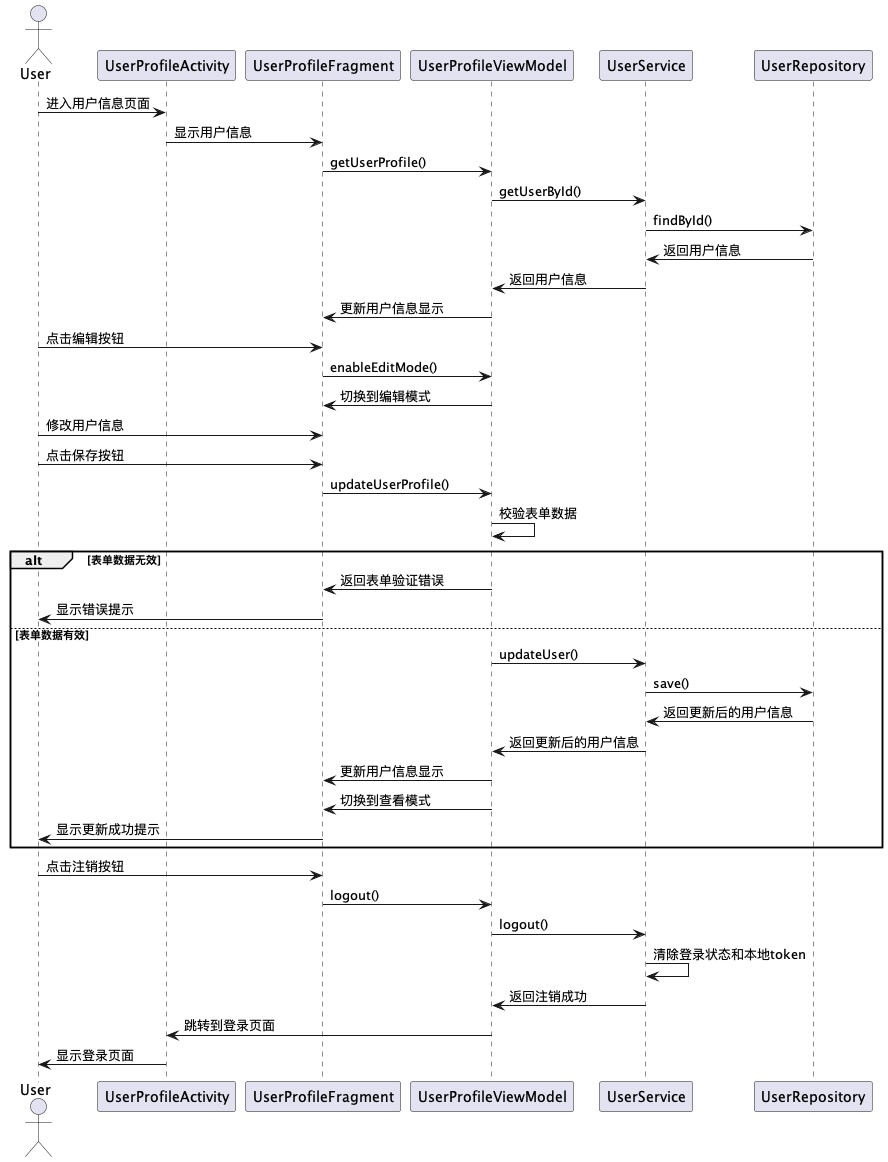

The diagram above was rendered by PlantUML. Its source (embedded in the PNG):
@startuml
actor User
participant UserProfileActivity
participant UserProfileFragment
participant UserProfileViewModel
participant UserService
participant UserRepository

User -> UserProfileActivity: 进入用户信息页面
UserProfileActivity -> UserProfileFragment: 显示用户信息

UserProfileFragment -> UserProfileViewModel: getUserProfile()
UserProfileViewModel -> UserService: getUserById()
UserService -> UserRepository: findById()
UserRepository -> UserService: 返回用户信息
UserService -> UserProfileViewModel: 返回用户信息
UserProfileViewModel -> UserProfileFragment: 更新用户信息显示

User -> UserProfileFragment: 点击编辑按钮
UserProfileFragment -> UserProfileViewModel: enableEditMode()
UserProfileViewModel -> UserProfileFragment: 切换到编辑模式

User -> UserProfileFragment: 修改用户信息
User -> UserProfileFragment: 点击保存按钮
UserProfileFragment -> UserProfileViewModel: updateUserProfile()

UserProfileViewModel -> UserProfileViewModel: 校验表单数据
alt 表单数据无效
    UserProfileViewModel -> UserProfileFragment: 返回表单验证错误
    UserProfileFragment -> User: 显示错误提示
else 表单数据有效
    UserProfileViewModel -> UserService: updateUser()
    UserService -> UserRepository: save()
    UserRepository -> UserService: 返回更新后的用户信息
    UserService -> UserProfileViewModel: 返回更新后的用户信息

    UserProfileViewModel -> UserProfileFragment: 更新用户信息显示
    UserProfileViewModel -> UserProfileFragment: 切换到查看模式

    UserProfileFragment -> User: 显示更新成功提示
end

User -> UserProfileFragment: 点击注销按钮
UserProfileFragment -> UserProfileViewModel: logout()
UserProfileViewModel -> UserService: logout()
UserService -> UserService: 清除登录状态和本地token
UserService -> UserProfileViewModel: 返回注销成功
UserProfileViewModel -> UserProfileActivity: 跳转到登录页面
UserProfileActivity -> User: 显示登录页面
@enduml